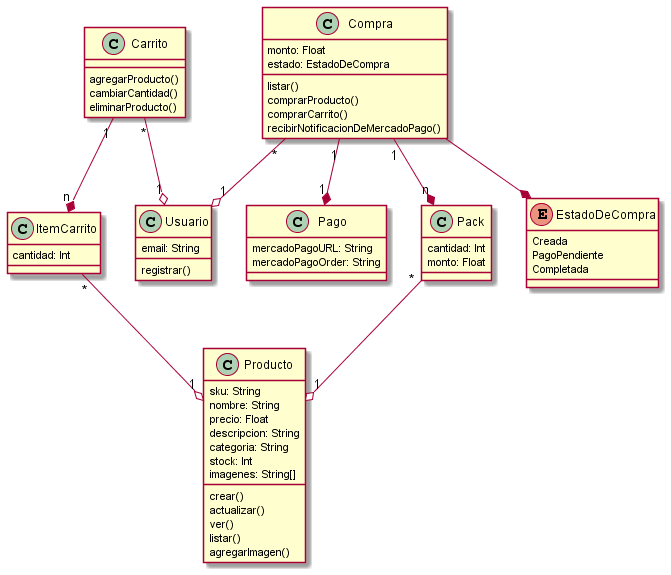

The diagram above was rendered by PlantUML. Its source (embedded in the PNG):
@startuml classDiagram

class Producto {
  sku: String
  nombre: String
  precio: Float
  descripcion: String
  categoria: String
  stock: Int
  imagenes: String[]

  crear()
  actualizar()
  ver()
  listar()
  agregarImagen()
}

class ItemCarrito {
  cantidad: Int
}

class Carrito {
  agregarProducto()
  cambiarCantidad()
  eliminarProducto()
}

class Usuario {
  email: String
  registrar()
}

class Compra {
  monto: Float
  estado: EstadoDeCompra
  listar()
  comprarProducto()
  comprarCarrito()
  recibirNotificacionDeMercadoPago()
}

class Pago {
  mercadoPagoURL: String
  mercadoPagoOrder: String
}

class Pack {
  cantidad: Int
  monto: Float
}

enum EstadoDeCompra {
  Creada
  PagoPendiente
  Completada
}

Carrito "1" --* "n" ItemCarrito
ItemCarrito "*" --o "1" Producto
Carrito "*" --o "1" Usuario

Compra "*" --o "1" Usuario
Compra "1" --* "1" Pago
Compra "1" --* "n" Pack
Pack "*" --o "1" Producto
Compra --* EstadoDeCompra

@enduml